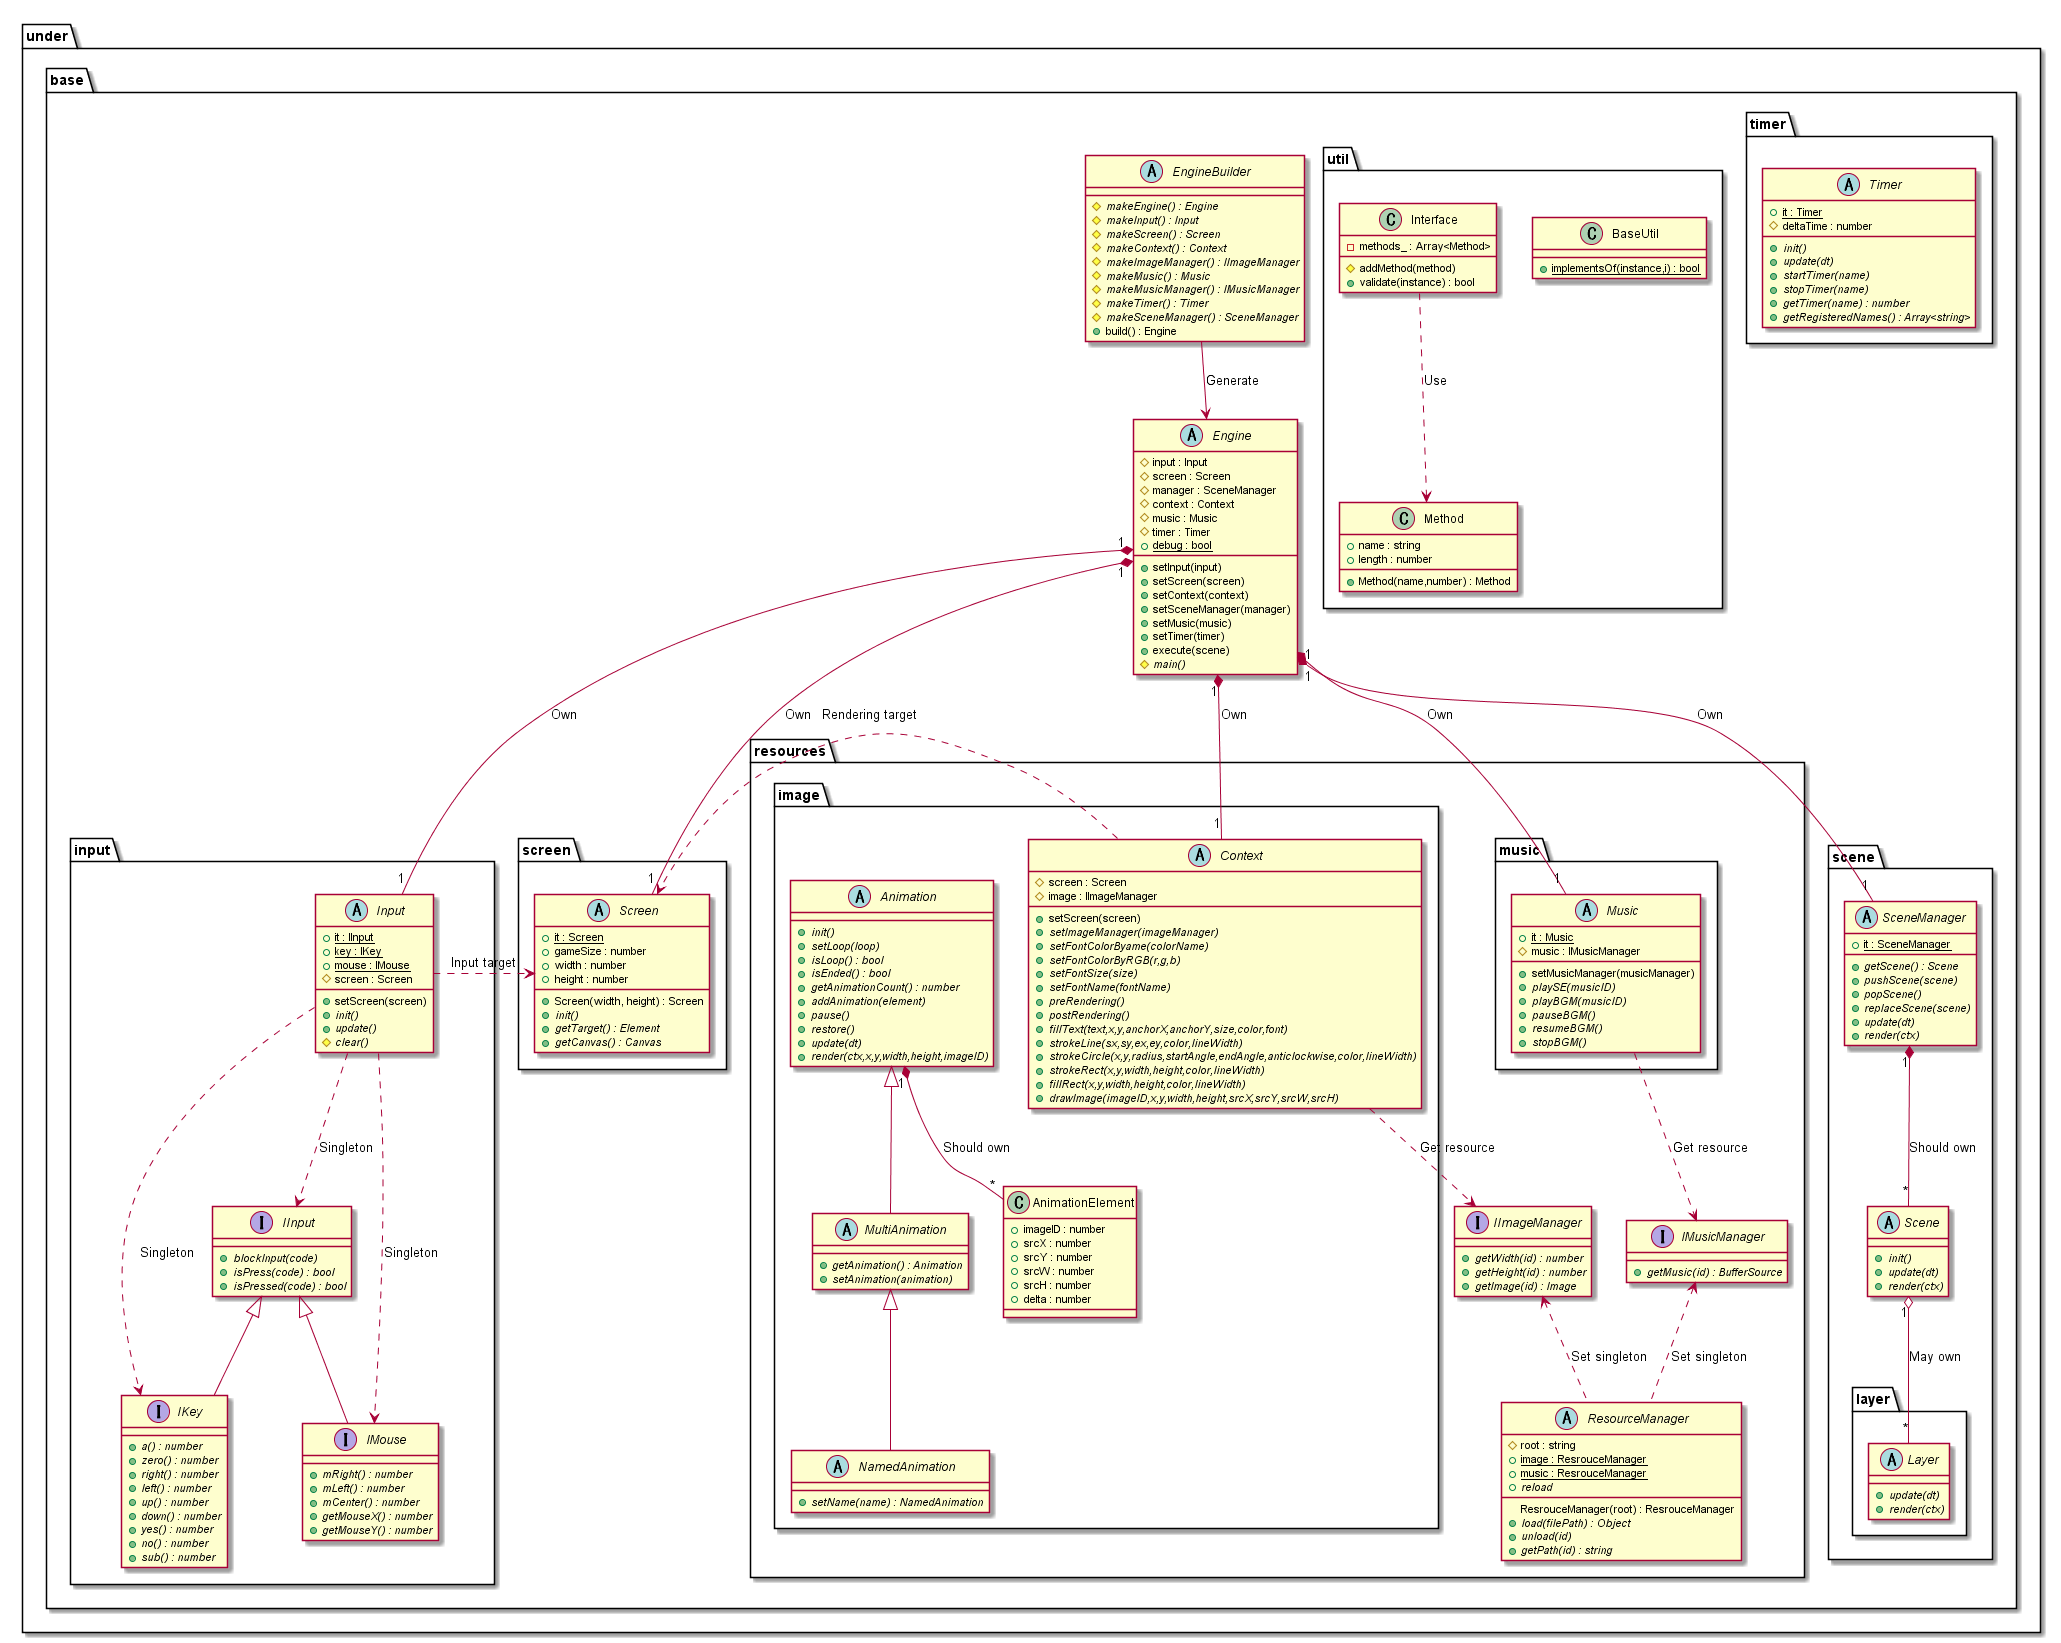

The diagram above was rendered by PlantUML. Its source (embedded in the PNG):
@startuml GameBaseBase

package under {
    package base {
        abstract EngineBuilder {
            {abstract} #makeEngine() : Engine
            {abstract} #makeInput() : Input
            {abstract} #makeScreen() : Screen
            {abstract} #makeContext() : Context
            {abstract} #makeImageManager() : IImageManager
            {abstract} #makeMusic() : Music
            {abstract} #makeMusicManager() : IMusicManager
            {abstract} #makeTimer() : Timer
            {abstract} #makeSceneManager() : SceneManager
            +build() : Engine
        }
        abstract Engine {
            #input : Input
            #screen : Screen
            #manager : SceneManager
            #context : Context
            #music : Music
            #timer : Timer
            +setInput(input)
            +setScreen(screen)
            +setContext(context)
            +setSceneManager(manager)
            +setMusic(music)
            +setTimer(timer)
            +execute(scene)
            {static} +debug : bool
            {abstract} #main()
        }

        package input {
            abstract Input {
                {static} +it : IInput 
                {static} +key : IKey 
                {static} +mouse : IMouse 
                #screen : Screen
                +setScreen(screen)
                {abstract} +init()
                {abstract} +update()
                {abstract} #clear()
            }

            interface IInput {
                {abstract} +blockInput(code)
                {abstract} +isPress(code) : bool
                {abstract} +isPressed(code) : bool
            }

            interface IKey {
                {abstract} +a() : number
                {abstract} +zero() : number
                {abstract} +right() : number
                {abstract} +left() : number
                {abstract} +up() : number
                {abstract} +down() : number
                {abstract} +yes() : number
                {abstract} +no() : number
                {abstract} +sub() : number
            }

            interface IMouse {
                {abstract} +mRight() : number
                {abstract} +mLeft() : number
                {abstract} +mCenter() : number
                {abstract} +getMouseX() : number
                {abstract} +getMouseY() : number
            }
        }

        package screen {
            abstract Screen {
                +Screen(width, height) : Screen
                {static} +it : Screen 
                +gameSize : number
                +width : number
                +height : number
                {abstract} +init()
                {abstract} +getTarget() : Element
                {abstract} +getCanvas() : Canvas
            }
        }

        package resources {
            abstract ResourceManager {
                ResrouceManager(root) : ResrouceManager
                #root : string
                {static} +image : ResrouceManager
                {static} +music : ResrouceManager
                {abstract} +load(filePath) : Object
                {abstract} +unload(id)
                {abstract} +reload
                {abstract} +getPath(id) : string
            }
            interface IImageManager {
                {abstract} +getWidth(id) : number
                {abstract} +getHeight(id) : number
                {abstract} +getImage(id) : Image
            }
            interface IMusicManager {
                {abstract} +getMusic(id) : BufferSource
            }

            package music {
                abstract Music {
                    {static} +it : Music 
                    #music : IMusicManager
                    +setMusicManager(musicManager)
                    {abstract} +playSE(musicID)
                    {abstract} +playBGM(musicID)
                    {abstract} +pauseBGM()
                    {abstract} +resumeBGM()
                    {abstract} +stopBGM()
                }
            }

            package image {
                abstract Context {
                    #screen : Screen
                    #image : IImageManager
                    +setScreen(screen)
                    {abstract} +setImageManager(imageManager)
                    {abstract} +setFontColorByame(colorName)
                    {abstract} +setFontColorByRGB(r,g,b)
                    {abstract} +setFontSize(size)
                    {abstract} +setFontName(fontName)
                    {abstract} +preRendering()
                    {abstract} +postRendering()
                    {abstract} +fillText(text,x,y,anchorX,anchorY,size,color,font)
                    {abstract} +strokeLine(sx,sy,ex,ey,color,lineWidth)
                    {abstract} +strokeCircle(x,y,radius,startAngle,endAngle,anticlockwise,color,lineWidth)
                    {abstract} +strokeRect(x,y,width,height,color,lineWidth)
                    {abstract} +fillRect(x,y,width,height,color,lineWidth)
                    {abstract} +drawImage(imageID,x,y,width,height,srcX,srcY,srcW,srcH)
                }

                abstract Animation {
                    {abstract} +init()
                    {abstract} +setLoop(loop)
                    {abstract} +isLoop() : bool
                    {abstract} +isEnded() : bool
                    {abstract} +getAnimationCount() : number
                    {abstract} +addAnimation(element)
                    {abstract} +pause()
                    {abstract} +restore()
                    {abstract} +update(dt)
                    {abstract} +render(ctx,x,y,width,height,imageID)
                }
                abstract MultiAnimation {
                    {abstract} +getAnimation() : Animation
                    {abstract} +setAnimation(animation)
                }
                abstract NamedAnimation {
                    {abstract} +setName(name) : NamedAnimation
                }
                class AnimationElement {
                    +imageID : number
                    +srcX : number
                    +srcY : number
                    +srcW : number
                    +srcH : number
                    +delta : number
                }
            }
        }

        package scene {
            abstract SceneManager {
                {static} +it : SceneManager 
                {abstract} +getScene() : Scene
                {abstract} +pushScene(scene)
                {abstract} +popScene()
                {abstract} +replaceScene(scene)
                {abstract} +update(dt)
                {abstract} +render(ctx)
            }
            abstract Scene {
                {abstract} +init()
                {abstract} +update(dt)
                {abstract} +render(ctx)
            }

            package layer {
                abstract Layer {
                    {abstract} +update(dt)
                    {abstract} +render(ctx)
                }
            }
        }

        package timer {
            abstract Timer {
                {static} +it : Timer 
                #deltaTime : number
                {abstract} +init()
                {abstract} +update(dt)
                {abstract} +startTimer(name)
                {abstract} +stopTimer(name)
                {abstract} +getTimer(name) : number
                {abstract} +getRegisteredNames() : Array<string>
            }
        }

        package util {
            class BaseUtil {
                {static} +implementsOf(instance,i) : bool
            }
            class Interface {
                -methods_ : Array<Method>
                #addMethod(method)
                +validate(instance) : bool
            }
            class Method {
                +Method(name,number) : Method
                +name : string
                +length : number
            }
        }
    }
}

EngineBuilder --> Engine : Generate
Engine "1"*-- "1" Screen : Own
Engine "1"*-- "1" Input : Own
Engine "1"*-- "1" SceneManager : Own
Engine "1"*-- "1" Context : Own
Engine "1"*-- "1" Music : Own

Input .> Screen : Input target
Context .> Screen : Rendering target

Input ..> IInput : Singleton
Input ..> IKey : Singleton
Input ..> IMouse : Singleton

Context ..> IImageManager : Get resource
Music ..> IMusicManager : Get resource
IImageManager <.. ResourceManager : Set singleton
IMusicManager <.. ResourceManager : Set singleton

SceneManager "1"*--"*" Scene : Should own
Scene "1" o--"*" Layer : May own

Animation "1"*--"*"AnimationElement : Should own

IInput <|-- IKey
IInput <|-- IMouse

Animation <|-- MultiAnimation
MultiAnimation <|-- NamedAnimation

Interface ..> Method : Use

@enduml